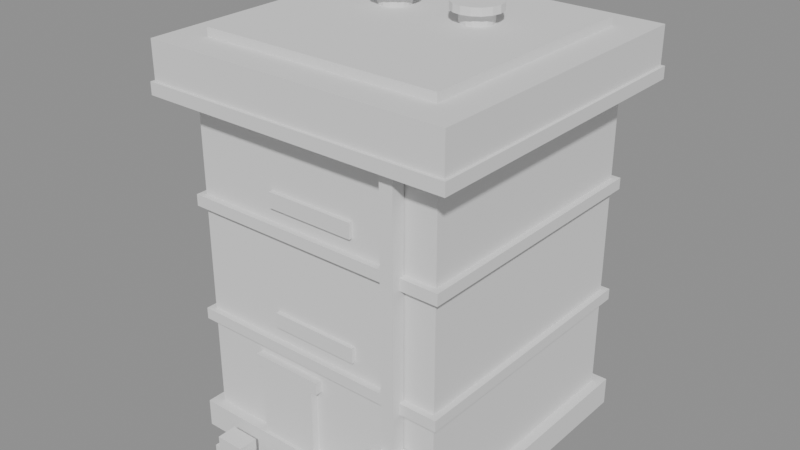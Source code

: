 # Source: concrete.blend  (saved by Blender 5.2.44; exported with 4.5.12 LTS)
import bpy
from mathutils import Matrix  # noqa: F401  (used for matrix-valued properties, if any)

bpy.ops.wm.read_factory_settings(use_empty=True)
scene = bpy.context.scene
scene.name = 'Scene'

# ---- meshes
me_body = bpy.data.meshes.new('Body')
me_body.from_pydata([(-2.75, -2.75, 0.0), (2.75, -2.75, 0.0), (2.75, 2.75, 0.0), (-2.75, 2.75, 0.0), (-2.75, -2.75, 7.6), (2.75, -2.75, 7.6), (2.75, 2.75, 7.6), (-2.75, 2.75, 7.6)], [], [(0, 1, 2, 3), (7, 6, 5, 4), (0, 4, 5, 1), (1, 5, 6, 2), (2, 6, 7, 3), (3, 7, 4, 0)])
me_body.update()
me_plinth = bpy.data.meshes.new('Plinth')
me_plinth.from_pydata([(-2.97, -2.97, 0.0), (2.97, -2.97, 0.0), (2.97, 2.97, 0.0), (-2.97, 2.97, 0.0), (-2.97, -2.97, 0.6), (2.97, -2.97, 0.6), (2.97, 2.97, 0.6), (-2.97, 2.97, 0.6)], [], [(0, 1, 2, 3), (7, 6, 5, 4), (0, 4, 5, 1), (1, 5, 6, 2), (2, 6, 7, 3), (3, 7, 4, 0)])
me_plinth.update()
me_course_0_s = bpy.data.meshes.new('Course_0_S')
me_course_0_s.from_pydata([(-2.88, -2.88, 2.6), (2.88, -2.88, 2.6), (2.88, -2.57, 2.6), (-2.88, -2.57, 2.6), (-2.88, -2.88, 2.84), (2.88, -2.88, 2.84), (2.88, -2.57, 2.84), (-2.88, -2.57, 2.84)], [], [(0, 1, 2, 3), (7, 6, 5, 4), (0, 4, 5, 1), (1, 5, 6, 2), (2, 6, 7, 3), (3, 7, 4, 0)])
me_course_0_s.update()
me_course_0_n = bpy.data.meshes.new('Course_0_N')
me_course_0_n.from_pydata([(-2.88, 2.57, 2.6), (2.88, 2.57, 2.6), (2.88, 2.88, 2.6), (-2.88, 2.88, 2.6), (-2.88, 2.57, 2.84), (2.88, 2.57, 2.84), (2.88, 2.88, 2.84), (-2.88, 2.88, 2.84)], [], [(0, 1, 2, 3), (7, 6, 5, 4), (0, 4, 5, 1), (1, 5, 6, 2), (2, 6, 7, 3), (3, 7, 4, 0)])
me_course_0_n.update()
me_course_0_w = bpy.data.meshes.new('Course_0_W')
me_course_0_w.from_pydata([(-2.88, -2.57, 2.6), (-2.57, -2.57, 2.6), (-2.57, 2.57, 2.6), (-2.88, 2.57, 2.6), (-2.88, -2.57, 2.84), (-2.57, -2.57, 2.84), (-2.57, 2.57, 2.84), (-2.88, 2.57, 2.84)], [], [(0, 1, 2, 3), (7, 6, 5, 4), (0, 4, 5, 1), (1, 5, 6, 2), (2, 6, 7, 3), (3, 7, 4, 0)])
me_course_0_w.update()
me_course_0_e = bpy.data.meshes.new('Course_0_E')
me_course_0_e.from_pydata([(2.57, -2.57, 2.6), (2.88, -2.57, 2.6), (2.88, 2.57, 2.6), (2.57, 2.57, 2.6), (2.57, -2.57, 2.84), (2.88, -2.57, 2.84), (2.88, 2.57, 2.84), (2.57, 2.57, 2.84)], [], [(0, 1, 2, 3), (7, 6, 5, 4), (0, 4, 5, 1), (1, 5, 6, 2), (2, 6, 7, 3), (3, 7, 4, 0)])
me_course_0_e.update()
me_course_1_s = bpy.data.meshes.new('Course_1_S')
me_course_1_s.from_pydata([(-2.88, -2.88, 5.1), (2.88, -2.88, 5.1), (2.88, -2.57, 5.1), (-2.88, -2.57, 5.1), (-2.88, -2.88, 5.34), (2.88, -2.88, 5.34), (2.88, -2.57, 5.34), (-2.88, -2.57, 5.34)], [], [(0, 1, 2, 3), (7, 6, 5, 4), (0, 4, 5, 1), (1, 5, 6, 2), (2, 6, 7, 3), (3, 7, 4, 0)])
me_course_1_s.update()
me_course_1_n = bpy.data.meshes.new('Course_1_N')
me_course_1_n.from_pydata([(-2.88, 2.57, 5.1), (2.88, 2.57, 5.1), (2.88, 2.88, 5.1), (-2.88, 2.88, 5.1), (-2.88, 2.57, 5.34), (2.88, 2.57, 5.34), (2.88, 2.88, 5.34), (-2.88, 2.88, 5.34)], [], [(0, 1, 2, 3), (7, 6, 5, 4), (0, 4, 5, 1), (1, 5, 6, 2), (2, 6, 7, 3), (3, 7, 4, 0)])
me_course_1_n.update()
me_course_1_w = bpy.data.meshes.new('Course_1_W')
me_course_1_w.from_pydata([(-2.88, -2.57, 5.1), (-2.57, -2.57, 5.1), (-2.57, 2.57, 5.1), (-2.88, 2.57, 5.1), (-2.88, -2.57, 5.34), (-2.57, -2.57, 5.34), (-2.57, 2.57, 5.34), (-2.88, 2.57, 5.34)], [], [(0, 1, 2, 3), (7, 6, 5, 4), (0, 4, 5, 1), (1, 5, 6, 2), (2, 6, 7, 3), (3, 7, 4, 0)])
me_course_1_w.update()
me_course_1_e = bpy.data.meshes.new('Course_1_E')
me_course_1_e.from_pydata([(2.57, -2.57, 5.1), (2.88, -2.57, 5.1), (2.88, 2.57, 5.1), (2.57, 2.57, 5.1), (2.57, -2.57, 5.34), (2.88, -2.57, 5.34), (2.88, 2.57, 5.34), (2.57, 2.57, 5.34)], [], [(0, 1, 2, 3), (7, 6, 5, 4), (0, 4, 5, 1), (1, 5, 6, 2), (2, 6, 7, 3), (3, 7, 4, 0)])
me_course_1_e.update()
me_cornice = bpy.data.meshes.new('Cornice')
me_cornice.from_pydata([(-3.27, -3.27, 7.6), (3.27, -3.27, 7.6), (3.27, 3.27, 7.6), (-3.27, 3.27, 7.6), (-3.27, -3.27, 8.4), (3.27, -3.27, 8.4), (3.27, 3.27, 8.4), (-3.27, 3.27, 8.4)], [], [(0, 1, 2, 3), (7, 6, 5, 4), (0, 4, 5, 1), (1, 5, 6, 2), (2, 6, 7, 3), (3, 7, 4, 0)])
me_cornice.update()
me_cornice_band_s = bpy.data.meshes.new('Cornice_band_S')
me_cornice_band_s.from_pydata([(-3.33, -3.33, 7.34), (3.33, -3.33, 7.34), (3.33, -3.09, 7.34), (-3.33, -3.09, 7.34), (-3.33, -3.33, 7.6), (3.33, -3.33, 7.6), (3.33, -3.09, 7.6), (-3.33, -3.09, 7.6)], [], [(0, 1, 2, 3), (7, 6, 5, 4), (0, 4, 5, 1), (1, 5, 6, 2), (2, 6, 7, 3), (3, 7, 4, 0)])
me_cornice_band_s.update()
me_cornice_band_n = bpy.data.meshes.new('Cornice_band_N')
me_cornice_band_n.from_pydata([(-3.33, 3.09, 7.34), (3.33, 3.09, 7.34), (3.33, 3.33, 7.34), (-3.33, 3.33, 7.34), (-3.33, 3.09, 7.6), (3.33, 3.09, 7.6), (3.33, 3.33, 7.6), (-3.33, 3.33, 7.6)], [], [(0, 1, 2, 3), (7, 6, 5, 4), (0, 4, 5, 1), (1, 5, 6, 2), (2, 6, 7, 3), (3, 7, 4, 0)])
me_cornice_band_n.update()
me_cornice_band_w = bpy.data.meshes.new('Cornice_band_W')
me_cornice_band_w.from_pydata([(-3.33, -3.09, 7.34), (-3.09, -3.09, 7.34), (-3.09, 3.09, 7.34), (-3.33, 3.09, 7.34), (-3.33, -3.09, 7.6), (-3.09, -3.09, 7.6), (-3.09, 3.09, 7.6), (-3.33, 3.09, 7.6)], [], [(0, 1, 2, 3), (7, 6, 5, 4), (0, 4, 5, 1), (1, 5, 6, 2), (2, 6, 7, 3), (3, 7, 4, 0)])
me_cornice_band_w.update()
me_cornice_band_e = bpy.data.meshes.new('Cornice_band_E')
me_cornice_band_e.from_pydata([(3.09, -3.09, 7.34), (3.33, -3.09, 7.34), (3.33, 3.09, 7.34), (3.09, 3.09, 7.34), (3.09, -3.09, 7.6), (3.33, -3.09, 7.6), (3.33, 3.09, 7.6), (3.09, 3.09, 7.6)], [], [(0, 1, 2, 3), (7, 6, 5, 4), (0, 4, 5, 1), (1, 5, 6, 2), (2, 6, 7, 3), (3, 7, 4, 0)])
me_cornice_band_e.update()
me_roof = bpy.data.meshes.new('Roof')
me_roof.from_pydata([(-2.57, -2.57, 8.4), (2.57, -2.57, 8.4), (2.57, 2.57, 8.4), (-2.57, 2.57, 8.4), (-2.57, -2.57, 8.58), (2.57, -2.57, 8.58), (2.57, 2.57, 8.58), (-2.57, 2.57, 8.58)], [], [(0, 1, 2, 3), (7, 6, 5, 4), (0, 4, 5, 1), (1, 5, 6, 2), (2, 6, 7, 3), (3, 7, 4, 0)])
me_roof.update()
me_slit_s0 = bpy.data.meshes.new('Slit_S0')
me_slit_s0.from_pydata([(-0.95, -2.83, 3.14), (0.95, -2.83, 3.14), (0.95, -2.67, 3.14), (-0.95, -2.67, 3.14), (-0.95, -2.83, 3.46), (0.95, -2.83, 3.46), (0.95, -2.67, 3.46), (-0.95, -2.67, 3.46)], [], [(0, 1, 2, 3), (7, 6, 5, 4), (0, 4, 5, 1), (1, 5, 6, 2), (2, 6, 7, 3), (3, 7, 4, 0)])
me_slit_s0.update()
me_slit_w0 = bpy.data.meshes.new('Slit_W0')
me_slit_w0.from_pydata([(-2.83, -0.95, 3.14), (-2.67, -0.95, 3.14), (-2.67, 0.95, 3.14), (-2.83, 0.95, 3.14), (-2.83, -0.95, 3.46), (-2.67, -0.95, 3.46), (-2.67, 0.95, 3.46), (-2.83, 0.95, 3.46)], [], [(0, 1, 2, 3), (7, 6, 5, 4), (0, 4, 5, 1), (1, 5, 6, 2), (2, 6, 7, 3), (3, 7, 4, 0)])
me_slit_w0.update()
me_slit_s1 = bpy.data.meshes.new('Slit_S1')
me_slit_s1.from_pydata([(-0.95, -2.83, 5.64), (0.95, -2.83, 5.64), (0.95, -2.67, 5.64), (-0.95, -2.67, 5.64), (-0.95, -2.83, 5.96), (0.95, -2.83, 5.96), (0.95, -2.67, 5.96), (-0.95, -2.67, 5.96)], [], [(0, 1, 2, 3), (7, 6, 5, 4), (0, 4, 5, 1), (1, 5, 6, 2), (2, 6, 7, 3), (3, 7, 4, 0)])
me_slit_s1.update()
me_slit_w1 = bpy.data.meshes.new('Slit_W1')
me_slit_w1.from_pydata([(-2.83, -0.95, 5.64), (-2.67, -0.95, 5.64), (-2.67, 0.95, 5.64), (-2.83, 0.95, 5.64), (-2.83, -0.95, 5.96), (-2.67, -0.95, 5.96), (-2.67, 0.95, 5.96), (-2.83, 0.95, 5.96)], [], [(0, 1, 2, 3), (7, 6, 5, 4), (0, 4, 5, 1), (1, 5, 6, 2), (2, 6, 7, 3), (3, 7, 4, 0)])
me_slit_w1.update()
me_door = bpy.data.meshes.new('Door')
me_door.from_pydata([(-1.35, -2.9, 0.0), (-0.05, -2.9, 0.0), (-0.05, -2.7, 0.0), (-1.35, -2.7, 0.0), (-1.35, -2.9, 2.1), (-0.05, -2.9, 2.1), (-0.05, -2.7, 2.1), (-1.35, -2.7, 2.1)], [], [(0, 1, 2, 3), (7, 6, 5, 4), (0, 4, 5, 1), (1, 5, 6, 2), (2, 6, 7, 3), (3, 7, 4, 0)])
me_door.update()
me_door_frame = bpy.data.meshes.new('Door_frame')
me_door_frame.from_pydata([(-1.49, -2.9, 2.1), (0.09, -2.9, 2.1), (0.09, -2.74, 2.1), (-1.49, -2.74, 2.1), (-1.49, -2.9, 2.36), (0.09, -2.9, 2.36), (0.09, -2.74, 2.36), (-1.49, -2.74, 2.36)], [], [(0, 1, 2, 3), (7, 6, 5, 4), (0, 4, 5, 1), (1, 5, 6, 2), (2, 6, 7, 3), (3, 7, 4, 0)])
me_door_frame.update()
me_conduit = bpy.data.meshes.new('Conduit')
me_conduit.from_pydata([(1.81, -3.05, 0.6), (2.09, -3.05, 0.6), (2.09, -2.77, 0.6), (1.81, -2.77, 0.6), (1.81, -3.05, 7.6), (2.09, -3.05, 7.6), (2.09, -2.77, 7.6), (1.81, -2.77, 7.6)], [], [(0, 1, 2, 3), (7, 6, 5, 4), (0, 4, 5, 1), (1, 5, 6, 2), (2, 6, 7, 3), (3, 7, 4, 0)])
me_conduit.update()
me_conduit_box = bpy.data.meshes.new('Conduit_box')
me_conduit_box.from_pydata([(1.65, -3.17, 1.1), (2.25, -3.17, 1.1), (2.25, -2.77, 1.1), (1.65, -2.77, 1.1), (1.65, -3.17, 1.8), (2.25, -3.17, 1.8), (2.25, -2.77, 1.8), (1.65, -2.77, 1.8)], [], [(0, 1, 2, 3), (7, 6, 5, 4), (0, 4, 5, 1), (1, 5, 6, 2), (2, 6, 7, 3), (3, 7, 4, 0)])
me_conduit_box.update()
me_vent_0_stub = bpy.data.meshes.new('Vent_0_stub')
me_vent_0_stub.from_pydata([(-0.66, 0.7, 8.4), (-0.6859, 0.8301, 8.4), (-0.7596, 0.9404, 8.4), (-0.8699, 1.014, 8.4), (-1.0, 1.04, 8.4), (-1.13, 1.014, 8.4), (-1.24, 0.9404, 8.4), (-1.314, 0.8301, 8.4), (-1.34, 0.7, 8.4), (-1.314, 0.5699, 8.4), (-1.24, 0.4596, 8.4), (-1.13, 0.3859, 8.4), (-1.0, 0.36, 8.4), (-0.8699, 0.3859, 8.4), (-0.7596, 0.4596, 8.4), (-0.6859, 0.5699, 8.4), (-0.66, 0.7, 8.82), (-0.6859, 0.8301, 8.82), (-0.7596, 0.9404, 8.82), (-0.8699, 1.014, 8.82), (-1.0, 1.04, 8.82), (-1.13, 1.014, 8.82), (-1.24, 0.9404, 8.82), (-1.314, 0.8301, 8.82), (-1.34, 0.7, 8.82), (-1.314, 0.5699, 8.82), (-1.24, 0.4596, 8.82), (-1.13, 0.3859, 8.82), (-1.0, 0.36, 8.82), (-0.8699, 0.3859, 8.82), (-0.7596, 0.4596, 8.82), (-0.6859, 0.5699, 8.82)], [], [(0, 1, 17, 16), (1, 2, 18, 17), (2, 3, 19, 18), (3, 4, 20, 19), (4, 5, 21, 20), (5, 6, 22, 21), (6, 7, 23, 22), (7, 8, 24, 23), (8, 9, 25, 24), (9, 10, 26, 25), (10, 11, 27, 26), (11, 12, 28, 27), (12, 13, 29, 28), (13, 14, 30, 29), (14, 15, 31, 30), (15, 0, 16, 31), (15, 14, 13, 12, 11, 10, 9, 8, 7, 6, 5, 4, 3, 2, 1, 0), (16, 17, 18, 19, 20, 21, 22, 23, 24, 25, 26, 27, 28, 29, 30, 31)])
me_vent_0_stub.update()
me_vent_0_cap = bpy.data.meshes.new('Vent_0_cap')
me_vent_0_cap.from_pydata([(-0.49, 0.7, 8.82), (-0.5288, 0.8952, 8.82), (-0.6394, 1.061, 8.82), (-0.8048, 1.171, 8.82), (-1.0, 1.21, 8.82), (-1.195, 1.171, 8.82), (-1.361, 1.061, 8.82), (-1.471, 0.8952, 8.82), (-1.51, 0.7, 8.82), (-1.471, 0.5048, 8.82), (-1.361, 0.3394, 8.82), (-1.195, 0.2288, 8.82), (-1.0, 0.19, 8.82), (-0.8048, 0.2288, 8.82), (-0.6394, 0.3394, 8.82), (-0.5288, 0.5048, 8.82), (-0.49, 0.7, 8.98), (-0.5288, 0.8952, 8.98), (-0.6394, 1.061, 8.98), (-0.8048, 1.171, 8.98), (-1.0, 1.21, 8.98), (-1.195, 1.171, 8.98), (-1.361, 1.061, 8.98), (-1.471, 0.8952, 8.98), (-1.51, 0.7, 8.98), (-1.471, 0.5048, 8.98), (-1.361, 0.3394, 8.98), (-1.195, 0.2288, 8.98), (-1.0, 0.19, 8.98), (-0.8048, 0.2288, 8.98), (-0.6394, 0.3394, 8.98), (-0.5288, 0.5048, 8.98)], [], [(0, 1, 17, 16), (1, 2, 18, 17), (2, 3, 19, 18), (3, 4, 20, 19), (4, 5, 21, 20), (5, 6, 22, 21), (6, 7, 23, 22), (7, 8, 24, 23), (8, 9, 25, 24), (9, 10, 26, 25), (10, 11, 27, 26), (11, 12, 28, 27), (12, 13, 29, 28), (13, 14, 30, 29), (14, 15, 31, 30), (15, 0, 16, 31), (15, 14, 13, 12, 11, 10, 9, 8, 7, 6, 5, 4, 3, 2, 1, 0), (16, 17, 18, 19, 20, 21, 22, 23, 24, 25, 26, 27, 28, 29, 30, 31)])
me_vent_0_cap.update()
me_vent_1_stub = bpy.data.meshes.new('Vent_1_stub')
me_vent_1_stub.from_pydata([(1.24, 0.7, 8.4), (1.214, 0.8301, 8.4), (1.14, 0.9404, 8.4), (1.03, 1.014, 8.4), (0.9, 1.04, 8.4), (0.7699, 1.014, 8.4), (0.6596, 0.9404, 8.4), (0.5859, 0.8301, 8.4), (0.56, 0.7, 8.4), (0.5859, 0.5699, 8.4), (0.6596, 0.4596, 8.4), (0.7699, 0.3859, 8.4), (0.9, 0.36, 8.4), (1.03, 0.3859, 8.4), (1.14, 0.4596, 8.4), (1.214, 0.5699, 8.4), (1.24, 0.7, 8.82), (1.214, 0.8301, 8.82), (1.14, 0.9404, 8.82), (1.03, 1.014, 8.82), (0.9, 1.04, 8.82), (0.7699, 1.014, 8.82), (0.6596, 0.9404, 8.82), (0.5859, 0.8301, 8.82), (0.56, 0.7, 8.82), (0.5859, 0.5699, 8.82), (0.6596, 0.4596, 8.82), (0.7699, 0.3859, 8.82), (0.9, 0.36, 8.82), (1.03, 0.3859, 8.82), (1.14, 0.4596, 8.82), (1.214, 0.5699, 8.82)], [], [(0, 1, 17, 16), (1, 2, 18, 17), (2, 3, 19, 18), (3, 4, 20, 19), (4, 5, 21, 20), (5, 6, 22, 21), (6, 7, 23, 22), (7, 8, 24, 23), (8, 9, 25, 24), (9, 10, 26, 25), (10, 11, 27, 26), (11, 12, 28, 27), (12, 13, 29, 28), (13, 14, 30, 29), (14, 15, 31, 30), (15, 0, 16, 31), (15, 14, 13, 12, 11, 10, 9, 8, 7, 6, 5, 4, 3, 2, 1, 0), (16, 17, 18, 19, 20, 21, 22, 23, 24, 25, 26, 27, 28, 29, 30, 31)])
me_vent_1_stub.update()
me_vent_1_cap = bpy.data.meshes.new('Vent_1_cap')
me_vent_1_cap.from_pydata([(1.41, 0.7, 8.82), (1.371, 0.8952, 8.82), (1.261, 1.061, 8.82), (1.095, 1.171, 8.82), (0.9, 1.21, 8.82), (0.7048, 1.171, 8.82), (0.5394, 1.061, 8.82), (0.4288, 0.8952, 8.82), (0.39, 0.7, 8.82), (0.4288, 0.5048, 8.82), (0.5394, 0.3394, 8.82), (0.7048, 0.2288, 8.82), (0.9, 0.19, 8.82), (1.095, 0.2288, 8.82), (1.261, 0.3394, 8.82), (1.371, 0.5048, 8.82), (1.41, 0.7, 8.98), (1.371, 0.8952, 8.98), (1.261, 1.061, 8.98), (1.095, 1.171, 8.98), (0.9, 1.21, 8.98), (0.7048, 1.171, 8.98), (0.5394, 1.061, 8.98), (0.4288, 0.8952, 8.98), (0.39, 0.7, 8.98), (0.4288, 0.5048, 8.98), (0.5394, 0.3394, 8.98), (0.7048, 0.2288, 8.98), (0.9, 0.19, 8.98), (1.095, 0.2288, 8.98), (1.261, 0.3394, 8.98), (1.371, 0.5048, 8.98)], [], [(0, 1, 17, 16), (1, 2, 18, 17), (2, 3, 19, 18), (3, 4, 20, 19), (4, 5, 21, 20), (5, 6, 22, 21), (6, 7, 23, 22), (7, 8, 24, 23), (8, 9, 25, 24), (9, 10, 26, 25), (10, 11, 27, 26), (11, 12, 28, 27), (12, 13, 29, 28), (13, 14, 30, 29), (14, 15, 31, 30), (15, 0, 16, 31), (15, 14, 13, 12, 11, 10, 9, 8, 7, 6, 5, 4, 3, 2, 1, 0), (16, 17, 18, 19, 20, 21, 22, 23, 24, 25, 26, 27, 28, 29, 30, 31)])
me_vent_1_cap.update()
me_bags_s_0_0 = bpy.data.meshes.new('Bags_S_0_0')
me_bags_s_0_0.from_pydata([(-2.11, -3.6, 0.0), (-1.49, -3.6, 0.0), (-1.49, -3.18, 0.0), (-2.11, -3.18, 0.0), (-2.11, -3.6, 0.26), (-1.49, -3.6, 0.26), (-1.49, -3.18, 0.26), (-2.11, -3.18, 0.26)], [], [(0, 1, 2, 3), (7, 6, 5, 4), (0, 4, 5, 1), (1, 5, 6, 2), (2, 6, 7, 3), (3, 7, 4, 0)])
me_bags_s_0_0.update()
me_bags_s_0_1 = bpy.data.meshes.new('Bags_S_0_1')
me_bags_s_0_1.from_pydata([(-1.21, -3.6, 0.0), (-0.59, -3.6, 0.0), (-0.59, -3.18, 0.0), (-1.21, -3.18, 0.0), (-1.21, -3.6, 0.26), (-0.59, -3.6, 0.26), (-0.59, -3.18, 0.26), (-1.21, -3.18, 0.26)], [], [(0, 1, 2, 3), (7, 6, 5, 4), (0, 4, 5, 1), (1, 5, 6, 2), (2, 6, 7, 3), (3, 7, 4, 0)])
me_bags_s_0_1.update()
me_bags_s_0_2 = bpy.data.meshes.new('Bags_S_0_2')
me_bags_s_0_2.from_pydata([(-0.31, -3.6, 0.0), (0.31, -3.6, 0.0), (0.31, -3.18, 0.0), (-0.31, -3.18, 0.0), (-0.31, -3.6, 0.26), (0.31, -3.6, 0.26), (0.31, -3.18, 0.26), (-0.31, -3.18, 0.26)], [], [(0, 1, 2, 3), (7, 6, 5, 4), (0, 4, 5, 1), (1, 5, 6, 2), (2, 6, 7, 3), (3, 7, 4, 0)])
me_bags_s_0_2.update()
me_bags_s_0_3 = bpy.data.meshes.new('Bags_S_0_3')
me_bags_s_0_3.from_pydata([(0.59, -3.6, 0.0), (1.21, -3.6, 0.0), (1.21, -3.18, 0.0), (0.59, -3.18, 0.0), (0.59, -3.6, 0.26), (1.21, -3.6, 0.26), (1.21, -3.18, 0.26), (0.59, -3.18, 0.26)], [], [(0, 1, 2, 3), (7, 6, 5, 4), (0, 4, 5, 1), (1, 5, 6, 2), (2, 6, 7, 3), (3, 7, 4, 0)])
me_bags_s_0_3.update()
me_bags_s_0_4 = bpy.data.meshes.new('Bags_S_0_4')
me_bags_s_0_4.from_pydata([(1.49, -3.6, 0.0), (2.11, -3.6, 0.0), (2.11, -3.18, 0.0), (1.49, -3.18, 0.0), (1.49, -3.6, 0.26), (2.11, -3.6, 0.26), (2.11, -3.18, 0.26), (1.49, -3.18, 0.26)], [], [(0, 1, 2, 3), (7, 6, 5, 4), (0, 4, 5, 1), (1, 5, 6, 2), (2, 6, 7, 3), (3, 7, 4, 0)])
me_bags_s_0_4.update()
me_bags_s_1_0 = bpy.data.meshes.new('Bags_S_1_0')
me_bags_s_1_0.from_pydata([(-1.997, -3.6, 0.26), (-1.378, -3.6, 0.26), (-1.378, -3.18, 0.26), (-1.997, -3.18, 0.26), (-1.997, -3.6, 0.52), (-1.378, -3.6, 0.52), (-1.378, -3.18, 0.52), (-1.997, -3.18, 0.52)], [], [(0, 1, 2, 3), (7, 6, 5, 4), (0, 4, 5, 1), (1, 5, 6, 2), (2, 6, 7, 3), (3, 7, 4, 0)])
me_bags_s_1_0.update()
me_bags_s_1_1 = bpy.data.meshes.new('Bags_S_1_1')
me_bags_s_1_1.from_pydata([(-0.8725, -3.6, 0.26), (-0.2525, -3.6, 0.26), (-0.2525, -3.18, 0.26), (-0.8725, -3.18, 0.26), (-0.8725, -3.6, 0.52), (-0.2525, -3.6, 0.52), (-0.2525, -3.18, 0.52), (-0.8725, -3.18, 0.52)], [], [(0, 1, 2, 3), (7, 6, 5, 4), (0, 4, 5, 1), (1, 5, 6, 2), (2, 6, 7, 3), (3, 7, 4, 0)])
me_bags_s_1_1.update()
me_bags_s_1_2 = bpy.data.meshes.new('Bags_S_1_2')
me_bags_s_1_2.from_pydata([(0.2525, -3.6, 0.26), (0.8725, -3.6, 0.26), (0.8725, -3.18, 0.26), (0.2525, -3.18, 0.26), (0.2525, -3.6, 0.52), (0.8725, -3.6, 0.52), (0.8725, -3.18, 0.52), (0.2525, -3.18, 0.52)], [], [(0, 1, 2, 3), (7, 6, 5, 4), (0, 4, 5, 1), (1, 5, 6, 2), (2, 6, 7, 3), (3, 7, 4, 0)])
me_bags_s_1_2.update()
me_bags_s_1_3 = bpy.data.meshes.new('Bags_S_1_3')
me_bags_s_1_3.from_pydata([(1.378, -3.6, 0.26), (1.997, -3.6, 0.26), (1.997, -3.18, 0.26), (1.378, -3.18, 0.26), (1.378, -3.6, 0.52), (1.997, -3.6, 0.52), (1.997, -3.18, 0.52), (1.378, -3.18, 0.52)], [], [(0, 1, 2, 3), (7, 6, 5, 4), (0, 4, 5, 1), (1, 5, 6, 2), (2, 6, 7, 3), (3, 7, 4, 0)])
me_bags_s_1_3.update()
me_bags_w_0_0 = bpy.data.meshes.new('Bags_W_0_0')
me_bags_w_0_0.from_pydata([(-3.7, -1.747, 0.0), (-3.08, -1.747, 0.0), (-3.08, -1.327, 0.0), (-3.7, -1.327, 0.0), (-3.7, -1.747, 0.26), (-3.08, -1.747, 0.26), (-3.08, -1.327, 0.26), (-3.7, -1.327, 0.26)], [], [(0, 1, 2, 3), (7, 6, 5, 4), (0, 4, 5, 1), (1, 5, 6, 2), (2, 6, 7, 3), (3, 7, 4, 0)])
me_bags_w_0_0.update()
me_bags_w_0_1 = bpy.data.meshes.new('Bags_W_0_1')
me_bags_w_0_1.from_pydata([(-3.7, -0.7225, 0.0), (-3.08, -0.7225, 0.0), (-3.08, -0.3025, 0.0), (-3.7, -0.3025, 0.0), (-3.7, -0.7225, 0.26), (-3.08, -0.7225, 0.26), (-3.08, -0.3025, 0.26), (-3.7, -0.3025, 0.26)], [], [(0, 1, 2, 3), (7, 6, 5, 4), (0, 4, 5, 1), (1, 5, 6, 2), (2, 6, 7, 3), (3, 7, 4, 0)])
me_bags_w_0_1.update()
me_bags_w_0_2 = bpy.data.meshes.new('Bags_W_0_2')
me_bags_w_0_2.from_pydata([(-3.7, 0.3025, 0.0), (-3.08, 0.3025, 0.0), (-3.08, 0.7225, 0.0), (-3.7, 0.7225, 0.0), (-3.7, 0.3025, 0.26), (-3.08, 0.3025, 0.26), (-3.08, 0.7225, 0.26), (-3.7, 0.7225, 0.26)], [], [(0, 1, 2, 3), (7, 6, 5, 4), (0, 4, 5, 1), (1, 5, 6, 2), (2, 6, 7, 3), (3, 7, 4, 0)])
me_bags_w_0_2.update()
me_bags_w_0_3 = bpy.data.meshes.new('Bags_W_0_3')
me_bags_w_0_3.from_pydata([(-3.7, 1.327, 0.0), (-3.08, 1.327, 0.0), (-3.08, 1.747, 0.0), (-3.7, 1.747, 0.0), (-3.7, 1.327, 0.26), (-3.08, 1.327, 0.26), (-3.08, 1.747, 0.26), (-3.7, 1.747, 0.26)], [], [(0, 1, 2, 3), (7, 6, 5, 4), (0, 4, 5, 1), (1, 5, 6, 2), (2, 6, 7, 3), (3, 7, 4, 0)])
me_bags_w_0_3.update()
me_bags_w_1_0 = bpy.data.meshes.new('Bags_W_1_0')
me_bags_w_1_0.from_pydata([(-3.7, -1.577, 0.26), (-3.08, -1.577, 0.26), (-3.08, -1.157, 0.26), (-3.7, -1.157, 0.26), (-3.7, -1.577, 0.52), (-3.08, -1.577, 0.52), (-3.08, -1.157, 0.52), (-3.7, -1.157, 0.52)], [], [(0, 1, 2, 3), (7, 6, 5, 4), (0, 4, 5, 1), (1, 5, 6, 2), (2, 6, 7, 3), (3, 7, 4, 0)])
me_bags_w_1_0.update()
me_bags_w_1_1 = bpy.data.meshes.new('Bags_W_1_1')
me_bags_w_1_1.from_pydata([(-3.7, -0.21, 0.26), (-3.08, -0.21, 0.26), (-3.08, 0.21, 0.26), (-3.7, 0.21, 0.26), (-3.7, -0.21, 0.52), (-3.08, -0.21, 0.52), (-3.08, 0.21, 0.52), (-3.7, 0.21, 0.52)], [], [(0, 1, 2, 3), (7, 6, 5, 4), (0, 4, 5, 1), (1, 5, 6, 2), (2, 6, 7, 3), (3, 7, 4, 0)])
me_bags_w_1_1.update()
me_bags_w_1_2 = bpy.data.meshes.new('Bags_W_1_2')
me_bags_w_1_2.from_pydata([(-3.7, 1.157, 0.26), (-3.08, 1.157, 0.26), (-3.08, 1.577, 0.26), (-3.7, 1.577, 0.26), (-3.7, 1.157, 0.52), (-3.08, 1.157, 0.52), (-3.08, 1.577, 0.52), (-3.7, 1.577, 0.52)], [], [(0, 1, 2, 3), (7, 6, 5, 4), (0, 4, 5, 1), (1, 5, 6, 2), (2, 6, 7, 3), (3, 7, 4, 0)])
me_bags_w_1_2.update()

# ---- objects
ob_body = bpy.data.objects.new('Body', me_body)
ob_plinth = bpy.data.objects.new('Plinth', me_plinth)
ob_course_0_s = bpy.data.objects.new('Course_0_S', me_course_0_s)
ob_course_0_n = bpy.data.objects.new('Course_0_N', me_course_0_n)
ob_course_0_w = bpy.data.objects.new('Course_0_W', me_course_0_w)
ob_course_0_e = bpy.data.objects.new('Course_0_E', me_course_0_e)
ob_course_1_s = bpy.data.objects.new('Course_1_S', me_course_1_s)
ob_course_1_n = bpy.data.objects.new('Course_1_N', me_course_1_n)
ob_course_1_w = bpy.data.objects.new('Course_1_W', me_course_1_w)
ob_course_1_e = bpy.data.objects.new('Course_1_E', me_course_1_e)
ob_cornice = bpy.data.objects.new('Cornice', me_cornice)
ob_cornice_band_s = bpy.data.objects.new('Cornice_band_S', me_cornice_band_s)
ob_cornice_band_n = bpy.data.objects.new('Cornice_band_N', me_cornice_band_n)
ob_cornice_band_w = bpy.data.objects.new('Cornice_band_W', me_cornice_band_w)
ob_cornice_band_e = bpy.data.objects.new('Cornice_band_E', me_cornice_band_e)
ob_roof = bpy.data.objects.new('Roof', me_roof)
ob_slit_s0 = bpy.data.objects.new('Slit_S0', me_slit_s0)
ob_slit_w0 = bpy.data.objects.new('Slit_W0', me_slit_w0)
ob_slit_s1 = bpy.data.objects.new('Slit_S1', me_slit_s1)
ob_slit_w1 = bpy.data.objects.new('Slit_W1', me_slit_w1)
ob_door = bpy.data.objects.new('Door', me_door)
ob_door_frame = bpy.data.objects.new('Door_frame', me_door_frame)
ob_conduit = bpy.data.objects.new('Conduit', me_conduit)
ob_conduit_box = bpy.data.objects.new('Conduit_box', me_conduit_box)
ob_vent_0_stub = bpy.data.objects.new('Vent_0_stub', me_vent_0_stub)
ob_vent_0_cap = bpy.data.objects.new('Vent_0_cap', me_vent_0_cap)
ob_vent_1_stub = bpy.data.objects.new('Vent_1_stub', me_vent_1_stub)
ob_vent_1_cap = bpy.data.objects.new('Vent_1_cap', me_vent_1_cap)
ob_bags_s_0_0 = bpy.data.objects.new('Bags_S_0_0', me_bags_s_0_0)
ob_bags_s_0_1 = bpy.data.objects.new('Bags_S_0_1', me_bags_s_0_1)
ob_bags_s_0_2 = bpy.data.objects.new('Bags_S_0_2', me_bags_s_0_2)
ob_bags_s_0_3 = bpy.data.objects.new('Bags_S_0_3', me_bags_s_0_3)
ob_bags_s_0_4 = bpy.data.objects.new('Bags_S_0_4', me_bags_s_0_4)
ob_bags_s_1_0 = bpy.data.objects.new('Bags_S_1_0', me_bags_s_1_0)
ob_bags_s_1_1 = bpy.data.objects.new('Bags_S_1_1', me_bags_s_1_1)
ob_bags_s_1_2 = bpy.data.objects.new('Bags_S_1_2', me_bags_s_1_2)
ob_bags_s_1_3 = bpy.data.objects.new('Bags_S_1_3', me_bags_s_1_3)
ob_bags_w_0_0 = bpy.data.objects.new('Bags_W_0_0', me_bags_w_0_0)
ob_bags_w_0_1 = bpy.data.objects.new('Bags_W_0_1', me_bags_w_0_1)
ob_bags_w_0_2 = bpy.data.objects.new('Bags_W_0_2', me_bags_w_0_2)
ob_bags_w_0_3 = bpy.data.objects.new('Bags_W_0_3', me_bags_w_0_3)
ob_bags_w_1_0 = bpy.data.objects.new('Bags_W_1_0', me_bags_w_1_0)
ob_bags_w_1_1 = bpy.data.objects.new('Bags_W_1_1', me_bags_w_1_1)
ob_bags_w_1_2 = bpy.data.objects.new('Bags_W_1_2', me_bags_w_1_2)

# ---- transforms, parenting, visibility, modifiers, constraints
ob_body.location = (0.0, 0.0, 0.0)
ob_plinth.location = (0.0, 0.0, 0.0)
ob_course_0_s.location = (0.0, 0.0, 0.0)
ob_course_0_n.location = (0.0, 0.0, 0.0)
ob_course_0_w.location = (0.0, 0.0, 0.0)
ob_course_0_e.location = (0.0, 0.0, 0.0)
ob_course_1_s.location = (0.0, 0.0, 0.0)
ob_course_1_n.location = (0.0, 0.0, 0.0)
ob_course_1_w.location = (0.0, 0.0, 0.0)
ob_course_1_e.location = (0.0, 0.0, 0.0)
ob_cornice.location = (0.0, 0.0, 0.0)
ob_cornice_band_s.location = (0.0, 0.0, 0.0)
ob_cornice_band_n.location = (0.0, 0.0, 0.0)
ob_cornice_band_w.location = (0.0, 0.0, 0.0)
ob_cornice_band_e.location = (0.0, 0.0, 0.0)
ob_roof.location = (0.0, 0.0, 0.0)
ob_slit_s0.location = (0.0, 0.0, 0.0)
ob_slit_w0.location = (0.0, 0.0, 0.0)
ob_slit_s1.location = (0.0, 0.0, 0.0)
ob_slit_w1.location = (0.0, 0.0, 0.0)
ob_door.location = (0.0, 0.0, 0.0)
ob_door_frame.location = (0.0, 0.0, 0.0)
ob_conduit.location = (0.0, 0.0, 0.0)
ob_conduit_box.location = (0.0, 0.0, 0.0)
ob_vent_0_stub.location = (0.0, 0.0, 0.0)
ob_vent_0_cap.location = (0.0, 0.0, 0.0)
ob_vent_1_stub.location = (0.0, 0.0, 0.0)
ob_vent_1_cap.location = (0.0, 0.0, 0.0)
ob_bags_s_0_0.location = (0.0, 0.0, 0.0)
ob_bags_s_0_1.location = (0.0, 0.0, 0.0)
ob_bags_s_0_2.location = (0.0, 0.0, 0.0)
ob_bags_s_0_3.location = (0.0, 0.0, 0.0)
ob_bags_s_0_4.location = (0.0, 0.0, 0.0)
ob_bags_s_1_0.location = (0.0, 0.0, 0.0)
ob_bags_s_1_1.location = (0.0, 0.0, 0.0)
ob_bags_s_1_2.location = (0.0, 0.0, 0.0)
ob_bags_s_1_3.location = (0.0, 0.0, 0.0)
ob_bags_w_0_0.location = (0.0, 0.0, 0.0)
ob_bags_w_0_1.location = (0.0, 0.0, 0.0)
ob_bags_w_0_2.location = (0.0, 0.0, 0.0)
ob_bags_w_0_3.location = (0.0, 0.0, 0.0)
ob_bags_w_1_0.location = (0.0, 0.0, 0.0)
ob_bags_w_1_1.location = (0.0, 0.0, 0.0)
ob_bags_w_1_2.location = (0.0, 0.0, 0.0)

# ---- collection membership
scene.collection.objects.link(ob_body)
scene.collection.objects.link(ob_plinth)
scene.collection.objects.link(ob_course_0_s)
scene.collection.objects.link(ob_course_0_n)
scene.collection.objects.link(ob_course_0_w)
scene.collection.objects.link(ob_course_0_e)
scene.collection.objects.link(ob_course_1_s)
scene.collection.objects.link(ob_course_1_n)
scene.collection.objects.link(ob_course_1_w)
scene.collection.objects.link(ob_course_1_e)
scene.collection.objects.link(ob_cornice)
scene.collection.objects.link(ob_cornice_band_s)
scene.collection.objects.link(ob_cornice_band_n)
scene.collection.objects.link(ob_cornice_band_w)
scene.collection.objects.link(ob_cornice_band_e)
scene.collection.objects.link(ob_roof)
scene.collection.objects.link(ob_slit_s0)
scene.collection.objects.link(ob_slit_w0)
scene.collection.objects.link(ob_slit_s1)
scene.collection.objects.link(ob_slit_w1)
scene.collection.objects.link(ob_door)
scene.collection.objects.link(ob_door_frame)
scene.collection.objects.link(ob_conduit)
scene.collection.objects.link(ob_conduit_box)
scene.collection.objects.link(ob_vent_0_stub)
scene.collection.objects.link(ob_vent_0_cap)
scene.collection.objects.link(ob_vent_1_stub)
scene.collection.objects.link(ob_vent_1_cap)
scene.collection.objects.link(ob_bags_s_0_0)
scene.collection.objects.link(ob_bags_s_0_1)
scene.collection.objects.link(ob_bags_s_0_2)
scene.collection.objects.link(ob_bags_s_0_3)
scene.collection.objects.link(ob_bags_s_0_4)
scene.collection.objects.link(ob_bags_s_1_0)
scene.collection.objects.link(ob_bags_s_1_1)
scene.collection.objects.link(ob_bags_s_1_2)
scene.collection.objects.link(ob_bags_s_1_3)
scene.collection.objects.link(ob_bags_w_0_0)
scene.collection.objects.link(ob_bags_w_0_1)
scene.collection.objects.link(ob_bags_w_0_2)
scene.collection.objects.link(ob_bags_w_0_3)
scene.collection.objects.link(ob_bags_w_1_0)
scene.collection.objects.link(ob_bags_w_1_1)
scene.collection.objects.link(ob_bags_w_1_2)

# ---- scene / render settings (as saved in the file)
scene.frame_start = 1; scene.frame_end = 250; scene.frame_set(1)
scene.render.engine = 'BLENDER_EEVEE_NEXT'
scene.render.bake_bias = 0.0
scene.render.bake_samples = 0
scene.render.compositor_device = 'GPU'
scene.eevee.use_volume_custom_range = False
scene.eevee.fast_gi_thickness_near = 0.1
scene.eevee.fast_gi_thickness_far = 0.0
scene.eevee.ray_tracing_options.screen_trace_thickness = 0.1
bpy.context.view_layer.update()

# ---- added for rendering (the .blend has no active camera and no usable light): camera, sun + grey world if the file has none
cam_auto = bpy.data.cameras.new('AutoCamera')
cam_auto.lens = 50.0
cam_auto.sensor_width = 36.0
cam_auto.clip_end = 1000.0
ob_auto_camera = bpy.data.objects.new('AutoCamera', cam_auto)
scene.collection.objects.link(ob_auto_camera)
ob_auto_camera.location = (12.162, -14.9514, 14.3676)
ob_auto_camera.rotation_euler = (1.09748, -7.21219e-08, 0.694738)
scene.camera = ob_auto_camera
light_auto_sun = bpy.data.lights.new('AutoSun', 'SUN')
light_auto_sun.energy = 3.0
light_auto_sun.angle = 0.0523599
ob_auto_sun = bpy.data.objects.new('AutoSun', light_auto_sun)
scene.collection.objects.link(ob_auto_sun)
ob_auto_sun.rotation_euler = (0.872665, 0.174533, 0.523599)
if scene.world is None:
    world_auto = bpy.data.worlds.new('AutoWorld')
    world_auto.color = (0.3, 0.3, 0.3)
    scene.world = world_auto
bpy.context.view_layer.update()
